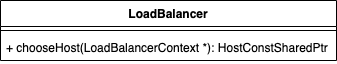

The diagram above was exported from draw.io. Its source (the exported page's mxGraphModel, read from the mxfile embedded in the PNG):
<mxGraphModel dx="857" dy="564" grid="1" gridSize="10" guides="1" tooltips="1" connect="1" arrows="1" fold="1" page="1" pageScale="1" pageWidth="827" pageHeight="1169" math="0" shadow="0">
  <root>
    <mxCell id="0" />
    <mxCell id="1" parent="0" />
    <mxCell id="2" value="LoadBalancer" style="swimlane;fontStyle=1;align=center;verticalAlign=top;childLayout=stackLayout;horizontal=1;startSize=26;horizontalStack=0;resizeParent=1;resizeParentMax=0;resizeLast=0;collapsible=1;marginBottom=0;" vertex="1" parent="1">
      <mxGeometry x="254" y="40" width="336" height="60" as="geometry" />
    </mxCell>
    <mxCell id="4" value="" style="line;strokeWidth=1;fillColor=none;align=left;verticalAlign=middle;spacingTop=-1;spacingLeft=3;spacingRight=3;rotatable=0;labelPosition=right;points=[];portConstraint=eastwest;" vertex="1" parent="2">
      <mxGeometry y="26" width="336" height="8" as="geometry" />
    </mxCell>
    <mxCell id="5" value="+ chooseHost(LoadBalancerContext *): HostConstSharedPtr" style="text;strokeColor=none;fillColor=none;align=left;verticalAlign=top;spacingLeft=4;spacingRight=4;overflow=hidden;rotatable=0;points=[[0,0.5],[1,0.5]];portConstraint=eastwest;" vertex="1" parent="2">
      <mxGeometry y="34" width="336" height="26" as="geometry" />
    </mxCell>
  </root>
</mxGraphModel>